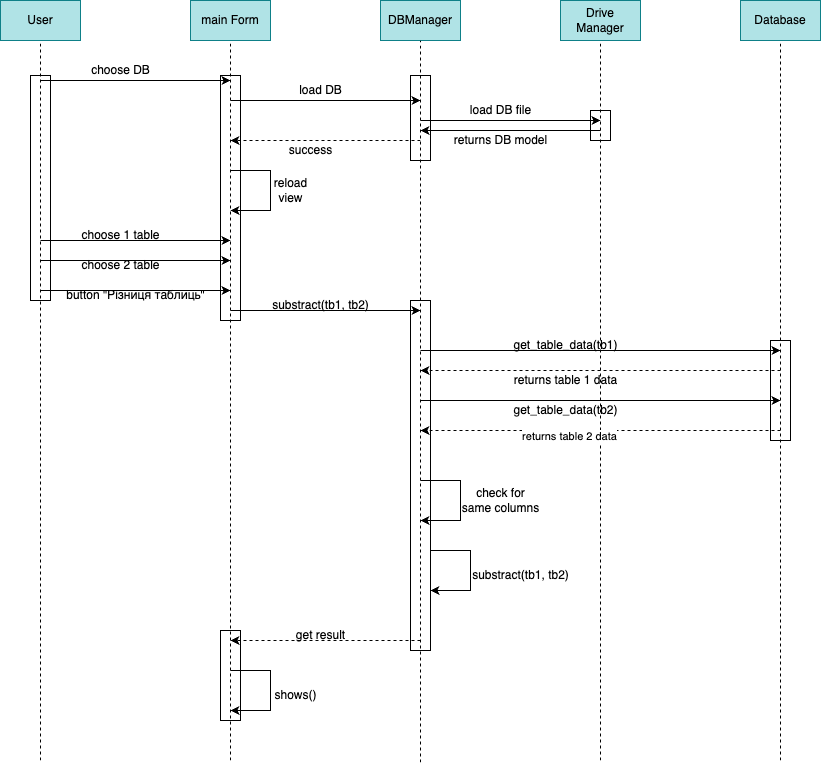

The diagram above was exported from draw.io. Its source (the exported page's mxGraphModel, read from the mxfile embedded in the PNG):
<mxGraphModel dx="1060" dy="713" grid="1" gridSize="10" guides="1" tooltips="1" connect="1" arrows="1" fold="1" page="1" pageScale="1" pageWidth="827" pageHeight="1169" math="0" shadow="0">
  <root>
    <mxCell id="0" />
    <mxCell id="1" parent="0" />
    <mxCell id="bj8mhoiPnQfM-cX9N53I-1" value="User" style="rounded=0;whiteSpace=wrap;html=1;fillColor=#b0e3e6;strokeColor=#0e8088;" parent="1" vertex="1">
      <mxGeometry x="30" y="200" width="80" height="40" as="geometry" />
    </mxCell>
    <mxCell id="bj8mhoiPnQfM-cX9N53I-2" value="main Form" style="rounded=0;whiteSpace=wrap;html=1;fillColor=#b0e3e6;strokeColor=#0e8088;" parent="1" vertex="1">
      <mxGeometry x="220" y="200" width="80" height="40" as="geometry" />
    </mxCell>
    <mxCell id="bj8mhoiPnQfM-cX9N53I-3" value="DBManager" style="rounded=0;whiteSpace=wrap;html=1;fillColor=#b0e3e6;strokeColor=#0e8088;" parent="1" vertex="1">
      <mxGeometry x="410" y="200" width="80" height="40" as="geometry" />
    </mxCell>
    <mxCell id="bj8mhoiPnQfM-cX9N53I-4" value="Drive Manager" style="rounded=0;whiteSpace=wrap;html=1;fillColor=#b0e3e6;strokeColor=#0e8088;" parent="1" vertex="1">
      <mxGeometry x="590" y="200" width="80" height="40" as="geometry" />
    </mxCell>
    <mxCell id="bj8mhoiPnQfM-cX9N53I-5" value="Database" style="rounded=0;whiteSpace=wrap;html=1;fillColor=#b0e3e6;strokeColor=#0e8088;" parent="1" vertex="1">
      <mxGeometry x="770" y="200" width="80" height="40" as="geometry" />
    </mxCell>
    <mxCell id="bj8mhoiPnQfM-cX9N53I-6" value="" style="endArrow=none;dashed=1;html=1;rounded=0;entryX=0.5;entryY=1;entryDx=0;entryDy=0;" parent="1" target="bj8mhoiPnQfM-cX9N53I-1" edge="1">
      <mxGeometry width="50" height="50" relative="1" as="geometry">
        <mxPoint x="70" y="960" as="sourcePoint" />
        <mxPoint x="440" y="320" as="targetPoint" />
      </mxGeometry>
    </mxCell>
    <mxCell id="bj8mhoiPnQfM-cX9N53I-7" value="" style="endArrow=none;dashed=1;html=1;rounded=0;entryX=0.5;entryY=1;entryDx=0;entryDy=0;" parent="1" target="bj8mhoiPnQfM-cX9N53I-2" edge="1">
      <mxGeometry width="50" height="50" relative="1" as="geometry">
        <mxPoint x="260" y="960" as="sourcePoint" />
        <mxPoint x="270" y="250" as="targetPoint" />
        <Array as="points" />
      </mxGeometry>
    </mxCell>
    <mxCell id="bj8mhoiPnQfM-cX9N53I-8" value="" style="endArrow=none;dashed=1;html=1;rounded=0;entryX=0.5;entryY=1;entryDx=0;entryDy=0;" parent="1" target="bj8mhoiPnQfM-cX9N53I-3" edge="1">
      <mxGeometry width="50" height="50" relative="1" as="geometry">
        <mxPoint x="450" y="962" as="sourcePoint" />
        <mxPoint x="440" y="470" as="targetPoint" />
      </mxGeometry>
    </mxCell>
    <mxCell id="bj8mhoiPnQfM-cX9N53I-9" value="" style="endArrow=none;dashed=1;html=1;rounded=0;entryX=0.5;entryY=1;entryDx=0;entryDy=0;" parent="1" target="bj8mhoiPnQfM-cX9N53I-4" edge="1">
      <mxGeometry width="50" height="50" relative="1" as="geometry">
        <mxPoint x="630" y="960" as="sourcePoint" />
        <mxPoint x="440" y="470" as="targetPoint" />
      </mxGeometry>
    </mxCell>
    <mxCell id="bj8mhoiPnQfM-cX9N53I-10" value="" style="endArrow=none;dashed=1;html=1;rounded=0;entryX=0.5;entryY=1;entryDx=0;entryDy=0;" parent="1" target="bj8mhoiPnQfM-cX9N53I-5" edge="1">
      <mxGeometry width="50" height="50" relative="1" as="geometry">
        <mxPoint x="810" y="960" as="sourcePoint" />
        <mxPoint x="440" y="470" as="targetPoint" />
      </mxGeometry>
    </mxCell>
    <mxCell id="bj8mhoiPnQfM-cX9N53I-11" value="" style="endArrow=classic;html=1;rounded=0;" parent="1" edge="1">
      <mxGeometry width="50" height="50" relative="1" as="geometry">
        <mxPoint x="70" y="280" as="sourcePoint" />
        <mxPoint x="260" y="280" as="targetPoint" />
      </mxGeometry>
    </mxCell>
    <mxCell id="bj8mhoiPnQfM-cX9N53I-12" value="choose DB" style="text;html=1;align=center;verticalAlign=middle;resizable=0;points=[];autosize=1;strokeColor=none;fillColor=none;" parent="1" vertex="1">
      <mxGeometry x="110" y="255" width="80" height="30" as="geometry" />
    </mxCell>
    <mxCell id="bj8mhoiPnQfM-cX9N53I-13" value="" style="endArrow=classic;html=1;rounded=0;" parent="1" edge="1">
      <mxGeometry width="50" height="50" relative="1" as="geometry">
        <mxPoint x="260" y="300" as="sourcePoint" />
        <mxPoint x="450" y="300" as="targetPoint" />
      </mxGeometry>
    </mxCell>
    <mxCell id="bj8mhoiPnQfM-cX9N53I-14" value="load DB" style="text;html=1;align=center;verticalAlign=middle;resizable=0;points=[];autosize=1;strokeColor=none;fillColor=none;" parent="1" vertex="1">
      <mxGeometry x="315" y="275" width="70" height="30" as="geometry" />
    </mxCell>
    <mxCell id="bj8mhoiPnQfM-cX9N53I-15" value="" style="endArrow=classic;html=1;rounded=0;" parent="1" edge="1">
      <mxGeometry width="50" height="50" relative="1" as="geometry">
        <mxPoint x="450" y="320" as="sourcePoint" />
        <mxPoint x="630" y="320" as="targetPoint" />
      </mxGeometry>
    </mxCell>
    <mxCell id="bj8mhoiPnQfM-cX9N53I-16" value="load DB file" style="text;html=1;align=center;verticalAlign=middle;resizable=0;points=[];autosize=1;strokeColor=none;fillColor=none;" parent="1" vertex="1">
      <mxGeometry x="490" y="295" width="80" height="30" as="geometry" />
    </mxCell>
    <mxCell id="bj8mhoiPnQfM-cX9N53I-17" value="" style="endArrow=classic;html=1;rounded=0;" parent="1" edge="1">
      <mxGeometry width="50" height="50" relative="1" as="geometry">
        <mxPoint x="630" y="330" as="sourcePoint" />
        <mxPoint x="450" y="330" as="targetPoint" />
      </mxGeometry>
    </mxCell>
    <mxCell id="bj8mhoiPnQfM-cX9N53I-18" value="returns DB model" style="text;html=1;align=center;verticalAlign=middle;resizable=0;points=[];autosize=1;strokeColor=none;fillColor=none;" parent="1" vertex="1">
      <mxGeometry x="470" y="325" width="120" height="30" as="geometry" />
    </mxCell>
    <mxCell id="bj8mhoiPnQfM-cX9N53I-19" value="" style="endArrow=classic;html=1;rounded=0;dashed=1;" parent="1" edge="1">
      <mxGeometry width="50" height="50" relative="1" as="geometry">
        <mxPoint x="450" y="340" as="sourcePoint" />
        <mxPoint x="260" y="340" as="targetPoint" />
      </mxGeometry>
    </mxCell>
    <mxCell id="bj8mhoiPnQfM-cX9N53I-20" value="success" style="text;html=1;align=center;verticalAlign=middle;resizable=0;points=[];autosize=1;strokeColor=none;fillColor=none;" parent="1" vertex="1">
      <mxGeometry x="305" y="335" width="70" height="30" as="geometry" />
    </mxCell>
    <mxCell id="bj8mhoiPnQfM-cX9N53I-22" value="" style="endArrow=classic;html=1;rounded=0;edgeStyle=orthogonalEdgeStyle;" parent="1" edge="1">
      <mxGeometry width="50" height="50" relative="1" as="geometry">
        <mxPoint x="260" y="370" as="sourcePoint" />
        <mxPoint x="260" y="410" as="targetPoint" />
        <Array as="points">
          <mxPoint x="300" y="370" />
          <mxPoint x="300" y="410" />
        </Array>
      </mxGeometry>
    </mxCell>
    <mxCell id="bj8mhoiPnQfM-cX9N53I-23" value="reload &lt;br&gt;view" style="text;html=1;align=center;verticalAlign=middle;resizable=0;points=[];autosize=1;strokeColor=none;fillColor=none;" parent="1" vertex="1">
      <mxGeometry x="290" y="370" width="60" height="40" as="geometry" />
    </mxCell>
    <mxCell id="bj8mhoiPnQfM-cX9N53I-24" value="" style="endArrow=classic;html=1;rounded=0;" parent="1" edge="1">
      <mxGeometry width="50" height="50" relative="1" as="geometry">
        <mxPoint x="70" y="440" as="sourcePoint" />
        <mxPoint x="260" y="440" as="targetPoint" />
      </mxGeometry>
    </mxCell>
    <mxCell id="bj8mhoiPnQfM-cX9N53I-25" value="choose 1 table" style="text;html=1;align=center;verticalAlign=middle;resizable=0;points=[];autosize=1;strokeColor=none;fillColor=none;" parent="1" vertex="1">
      <mxGeometry x="100" y="420" width="100" height="30" as="geometry" />
    </mxCell>
    <mxCell id="bj8mhoiPnQfM-cX9N53I-26" value="" style="endArrow=classic;html=1;rounded=0;" parent="1" edge="1">
      <mxGeometry width="50" height="50" relative="1" as="geometry">
        <mxPoint x="70" y="460" as="sourcePoint" />
        <mxPoint x="260" y="460" as="targetPoint" />
      </mxGeometry>
    </mxCell>
    <mxCell id="bj8mhoiPnQfM-cX9N53I-27" value="choose 2 table" style="text;html=1;align=center;verticalAlign=middle;resizable=0;points=[];autosize=1;strokeColor=none;fillColor=none;" parent="1" vertex="1">
      <mxGeometry x="100" y="450" width="100" height="30" as="geometry" />
    </mxCell>
    <mxCell id="bj8mhoiPnQfM-cX9N53I-28" value="" style="endArrow=classic;html=1;rounded=0;" parent="1" edge="1">
      <mxGeometry width="50" height="50" relative="1" as="geometry">
        <mxPoint x="70" y="490" as="sourcePoint" />
        <mxPoint x="260" y="490" as="targetPoint" />
      </mxGeometry>
    </mxCell>
    <mxCell id="bj8mhoiPnQfM-cX9N53I-29" value="button &quot;Різниця таблиць&quot;" style="text;html=1;align=center;verticalAlign=middle;resizable=0;points=[];autosize=1;strokeColor=none;fillColor=none;" parent="1" vertex="1">
      <mxGeometry x="85" y="480" width="160" height="30" as="geometry" />
    </mxCell>
    <mxCell id="bj8mhoiPnQfM-cX9N53I-30" value="" style="endArrow=classic;html=1;rounded=0;" parent="1" edge="1">
      <mxGeometry width="50" height="50" relative="1" as="geometry">
        <mxPoint x="260" y="510" as="sourcePoint" />
        <mxPoint x="450" y="510" as="targetPoint" />
      </mxGeometry>
    </mxCell>
    <mxCell id="bj8mhoiPnQfM-cX9N53I-31" value="substract(tb1, tb2)" style="text;html=1;align=center;verticalAlign=middle;resizable=0;points=[];autosize=1;strokeColor=none;fillColor=none;" parent="1" vertex="1">
      <mxGeometry x="290" y="490" width="120" height="30" as="geometry" />
    </mxCell>
    <mxCell id="bj8mhoiPnQfM-cX9N53I-32" value="" style="endArrow=classic;html=1;rounded=0;" parent="1" edge="1">
      <mxGeometry width="50" height="50" relative="1" as="geometry">
        <mxPoint x="450" y="550" as="sourcePoint" />
        <mxPoint x="810" y="550" as="targetPoint" />
      </mxGeometry>
    </mxCell>
    <mxCell id="bj8mhoiPnQfM-cX9N53I-33" value="get_table_data(tb1)" style="text;html=1;align=center;verticalAlign=middle;resizable=0;points=[];autosize=1;strokeColor=none;fillColor=none;" parent="1" vertex="1">
      <mxGeometry x="530" y="530" width="130" height="30" as="geometry" />
    </mxCell>
    <mxCell id="bj8mhoiPnQfM-cX9N53I-34" value="" style="endArrow=classic;html=1;rounded=0;dashed=1;" parent="1" edge="1">
      <mxGeometry width="50" height="50" relative="1" as="geometry">
        <mxPoint x="810" y="570" as="sourcePoint" />
        <mxPoint x="450" y="570" as="targetPoint" />
      </mxGeometry>
    </mxCell>
    <mxCell id="bj8mhoiPnQfM-cX9N53I-35" value="returns table 1 data" style="text;html=1;align=center;verticalAlign=middle;resizable=0;points=[];autosize=1;strokeColor=none;fillColor=none;" parent="1" vertex="1">
      <mxGeometry x="530" y="565" width="130" height="30" as="geometry" />
    </mxCell>
    <mxCell id="bj8mhoiPnQfM-cX9N53I-37" value="" style="endArrow=classic;html=1;rounded=0;" parent="1" edge="1">
      <mxGeometry width="50" height="50" relative="1" as="geometry">
        <mxPoint x="450" y="600" as="sourcePoint" />
        <mxPoint x="810" y="600" as="targetPoint" />
      </mxGeometry>
    </mxCell>
    <mxCell id="bj8mhoiPnQfM-cX9N53I-38" value="get_table_data(tb2)" style="text;html=1;align=center;verticalAlign=middle;resizable=0;points=[];autosize=1;strokeColor=none;fillColor=none;" parent="1" vertex="1">
      <mxGeometry x="530" y="595" width="130" height="30" as="geometry" />
    </mxCell>
    <mxCell id="bj8mhoiPnQfM-cX9N53I-39" value="" style="endArrow=classic;html=1;rounded=0;dashed=1;" parent="1" edge="1">
      <mxGeometry width="50" height="50" relative="1" as="geometry">
        <mxPoint x="810" y="630" as="sourcePoint" />
        <mxPoint x="450" y="630" as="targetPoint" />
      </mxGeometry>
    </mxCell>
    <mxCell id="bj8mhoiPnQfM-cX9N53I-40" value="returns table 2 data" style="edgeLabel;html=1;align=center;verticalAlign=middle;resizable=0;points=[];" parent="bj8mhoiPnQfM-cX9N53I-39" vertex="1" connectable="0">
      <mxGeometry x="0.2889" y="5" relative="1" as="geometry">
        <mxPoint x="21" as="offset" />
      </mxGeometry>
    </mxCell>
    <mxCell id="bj8mhoiPnQfM-cX9N53I-41" value="" style="endArrow=classic;html=1;rounded=0;" parent="1" edge="1">
      <mxGeometry width="50" height="50" relative="1" as="geometry">
        <mxPoint x="450" y="680" as="sourcePoint" />
        <mxPoint x="450" y="720" as="targetPoint" />
        <Array as="points">
          <mxPoint x="490" y="680" />
          <mxPoint x="490" y="720" />
        </Array>
      </mxGeometry>
    </mxCell>
    <mxCell id="bj8mhoiPnQfM-cX9N53I-42" value="check for &lt;br&gt;same columns" style="text;html=1;align=center;verticalAlign=middle;resizable=0;points=[];autosize=1;strokeColor=none;fillColor=none;" parent="1" vertex="1">
      <mxGeometry x="480" y="680" width="100" height="40" as="geometry" />
    </mxCell>
    <mxCell id="bj8mhoiPnQfM-cX9N53I-45" value="" style="endArrow=classic;html=1;rounded=0;" parent="1" edge="1">
      <mxGeometry width="50" height="50" relative="1" as="geometry">
        <mxPoint x="260" y="870" as="sourcePoint" />
        <mxPoint x="260" y="910" as="targetPoint" />
        <Array as="points">
          <mxPoint x="300" y="870" />
          <mxPoint x="300" y="910" />
        </Array>
      </mxGeometry>
    </mxCell>
    <mxCell id="bj8mhoiPnQfM-cX9N53I-46" value="substract(tb1, tb2)" style="text;html=1;align=center;verticalAlign=middle;resizable=0;points=[];autosize=1;strokeColor=none;fillColor=none;" parent="1" vertex="1">
      <mxGeometry x="490" y="760" width="120" height="30" as="geometry" />
    </mxCell>
    <mxCell id="bj8mhoiPnQfM-cX9N53I-47" value="" style="endArrow=classic;html=1;rounded=0;dashed=1;" parent="1" edge="1">
      <mxGeometry width="50" height="50" relative="1" as="geometry">
        <mxPoint x="450" y="840" as="sourcePoint" />
        <mxPoint x="260" y="840" as="targetPoint" />
      </mxGeometry>
    </mxCell>
    <mxCell id="bj8mhoiPnQfM-cX9N53I-48" value="get result" style="text;html=1;align=center;verticalAlign=middle;resizable=0;points=[];autosize=1;strokeColor=none;fillColor=none;" parent="1" vertex="1">
      <mxGeometry x="315" y="820" width="70" height="30" as="geometry" />
    </mxCell>
    <mxCell id="bj8mhoiPnQfM-cX9N53I-49" value="" style="endArrow=classic;html=1;rounded=0;" parent="1" edge="1">
      <mxGeometry width="50" height="50" relative="1" as="geometry">
        <mxPoint x="460" y="750" as="sourcePoint" />
        <mxPoint x="460" y="790" as="targetPoint" />
        <Array as="points">
          <mxPoint x="500" y="750" />
          <mxPoint x="500" y="790" />
        </Array>
      </mxGeometry>
    </mxCell>
    <mxCell id="bj8mhoiPnQfM-cX9N53I-50" value="shows()" style="text;html=1;align=center;verticalAlign=middle;resizable=0;points=[];autosize=1;strokeColor=none;fillColor=none;" parent="1" vertex="1">
      <mxGeometry x="290" y="880" width="70" height="30" as="geometry" />
    </mxCell>
    <mxCell id="bj8mhoiPnQfM-cX9N53I-51" value="" style="rounded=0;whiteSpace=wrap;html=1;fillColor=none;" parent="1" vertex="1">
      <mxGeometry x="60" y="275" width="20" height="225" as="geometry" />
    </mxCell>
    <mxCell id="bj8mhoiPnQfM-cX9N53I-52" value="" style="rounded=0;whiteSpace=wrap;html=1;fillColor=none;" parent="1" vertex="1">
      <mxGeometry x="250" y="275" width="20" height="245" as="geometry" />
    </mxCell>
    <mxCell id="bj8mhoiPnQfM-cX9N53I-53" value="" style="rounded=0;whiteSpace=wrap;html=1;fillColor=none;" parent="1" vertex="1">
      <mxGeometry x="250" y="830" width="20" height="90" as="geometry" />
    </mxCell>
    <mxCell id="bj8mhoiPnQfM-cX9N53I-54" value="" style="rounded=0;whiteSpace=wrap;html=1;fillColor=none;" parent="1" vertex="1">
      <mxGeometry x="440" y="275" width="20" height="85" as="geometry" />
    </mxCell>
    <mxCell id="bj8mhoiPnQfM-cX9N53I-55" value="" style="rounded=0;whiteSpace=wrap;html=1;fillColor=none;" parent="1" vertex="1">
      <mxGeometry x="440" y="500" width="20" height="350" as="geometry" />
    </mxCell>
    <mxCell id="bj8mhoiPnQfM-cX9N53I-56" value="" style="rounded=0;whiteSpace=wrap;html=1;fillColor=none;" parent="1" vertex="1">
      <mxGeometry x="620" y="310" width="20" height="30" as="geometry" />
    </mxCell>
    <mxCell id="bj8mhoiPnQfM-cX9N53I-57" value="" style="rounded=0;whiteSpace=wrap;html=1;fillColor=none;" parent="1" vertex="1">
      <mxGeometry x="800" y="540" width="20" height="100" as="geometry" />
    </mxCell>
  </root>
</mxGraphModel>